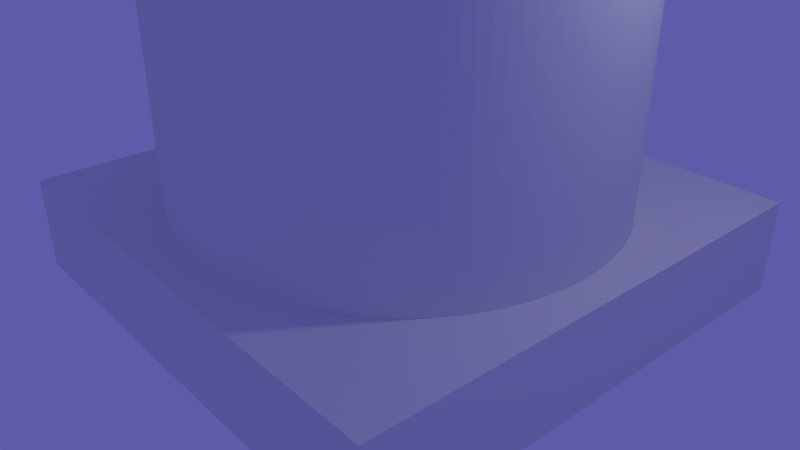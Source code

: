 # Source: Hole_and_Cup.blend  (saved by Blender 2.76.0; exported with 4.5.12 LTS)
import bpy
from mathutils import Matrix  # noqa: F401  (used for matrix-valued properties, if any)

bpy.ops.wm.read_factory_settings(use_empty=True)
scene = bpy.context.scene
scene.name = 'Scene'

# ---- collections
col_collection_1 = bpy.data.collections.new('Collection 1'); scene.collection.children.link(col_collection_1)

# ---- world
world_world = bpy.data.worlds.new('World'); scene.world = world_world
world_world.color = (0.1131, 0.107, 0.3931)
world_world.use_sun_shadow = False
world_world.sun_shadow_jitter_overblur = 0.0
world_world.cycles.sampling_method = 'MANUAL'
world_world.cycles.sample_map_resolution = 256
world_world.light_settings.ao_factor = 0.4

# ---- cameras
cam_camera = bpy.data.cameras.new('Camera')
cam_camera.clip_end = 100.0
cam_camera.lens = 35.0
cam_camera.sensor_width = 32.0
cam_camera.sensor_height = 18.0
cam_camera.ortho_scale = 7.314
cam_camera.dof.focus_distance = 0.0
cam_camera.dof.aperture_fstop = 128.0

# ---- lights
light_lamp = bpy.data.lights.new('Lamp', 'POINT')
light_lamp.transmission_factor = 0.0
light_lamp.cutoff_distance = 30.0
light_lamp.energy = 100.0
light_lamp.shadow_buffer_clip_start = 1.001
light_lamp.shadow_soft_size = 0.1
light_lamp.shadow_maximum_resolution = 0.006
light_lamp.use_absolute_resolution = True
light_lamp.cycles.use_multiple_importance_sampling = False

# ---- meshes
me_cylinder_002 = bpy.data.meshes.new('Cylinder.002')
me_cylinder_002.from_pydata([(0.0, 1.0, -1.0), (0.0, 1.0, 1.0), (0.04907, 0.9988, -1.0), (0.04907, 0.9988, 1.0), (0.09802, 0.9952, -1.0), (0.09802, 0.9952, 1.0), (0.1467, 0.9892, -1.0), (0.1467, 0.9892, 1.0), (0.1951, 0.9808, -1.0), (0.1951, 0.9808, 1.0), (0.243, 0.97, -1.0), (0.243, 0.97, 1.0), (0.2903, 0.9569, -1.0), (0.2903, 0.9569, 1.0), (0.3369, 0.9415, -1.0), (0.3369, 0.9415, 1.0), (0.3827, 0.9239, -1.0), (0.3827, 0.9239, 1.0), (0.4276, 0.904, -1.0), (0.4276, 0.904, 1.0), (0.4714, 0.8819, -1.0), (0.4714, 0.8819, 1.0), (0.5141, 0.8577, -1.0), (0.5141, 0.8577, 1.0), (0.5556, 0.8315, -1.0), (0.5556, 0.8315, 1.0), (0.5957, 0.8032, -1.0), (0.5957, 0.8032, 1.0), (0.6344, 0.773, -1.0), (0.6344, 0.773, 1.0), (0.6716, 0.741, -1.0), (0.6716, 0.741, 1.0), (0.7071, 0.7071, -1.0), (0.7071, 0.7071, 1.0), (0.741, 0.6716, -1.0), (0.741, 0.6716, 1.0), (0.773, 0.6344, -1.0), (0.773, 0.6344, 1.0), (0.8032, 0.5957, -1.0), (0.8032, 0.5957, 1.0), (0.8315, 0.5556, -1.0), (0.8315, 0.5556, 1.0), (0.8577, 0.5141, -1.0), (0.8577, 0.5141, 1.0), (0.8819, 0.4714, -1.0), (0.8819, 0.4714, 1.0), (0.904, 0.4276, -1.0), (0.904, 0.4276, 1.0), (0.9239, 0.3827, -1.0), (0.9239, 0.3827, 1.0), (0.9415, 0.3369, -1.0), (0.9415, 0.3369, 1.0), (0.9569, 0.2903, -1.0), (0.9569, 0.2903, 1.0), (0.97, 0.243, -1.0), (0.97, 0.243, 1.0), (0.9808, 0.1951, -1.0), (0.9808, 0.1951, 1.0), (0.9892, 0.1467, -1.0), (0.9892, 0.1467, 1.0), (0.9952, 0.09802, -1.0), (0.9952, 0.09802, 1.0), (0.9988, 0.04907, -1.0), (0.9988, 0.04907, 1.0), (1.0, -4.013e-07, -1.0), (1.0, -4.013e-07, 1.0), (0.9988, -0.04907, -1.0), (0.9988, -0.04907, 1.0), (0.9952, -0.09802, -1.0), (0.9952, -0.09802, 1.0), (0.9892, -0.1467, -1.0), (0.9892, -0.1467, 1.0), (0.9808, -0.1951, -1.0), (0.9808, -0.1951, 1.0), (0.97, -0.243, -1.0), (0.97, -0.243, 1.0), (0.9569, -0.2903, -1.0), (0.9569, -0.2903, 1.0), (0.9415, -0.3369, -1.0), (0.9415, -0.3369, 1.0), (0.9239, -0.3827, -1.0), (0.9239, -0.3827, 1.0), (0.904, -0.4276, -1.0), (0.904, -0.4276, 1.0), (0.8819, -0.4714, -1.0), (0.8819, -0.4714, 1.0), (0.8577, -0.5141, -1.0), (0.8577, -0.5141, 1.0), (0.8315, -0.5556, -1.0), (0.8315, -0.5556, 1.0), (0.8032, -0.5957, -1.0), (0.8032, -0.5957, 1.0), (0.773, -0.6344, -1.0), (0.773, -0.6344, 1.0), (0.741, -0.6716, -1.0), (0.741, -0.6716, 1.0), (0.7071, -0.7071, -1.0), (0.7071, -0.7071, 1.0), (0.6716, -0.741, -1.0), (0.6716, -0.741, 1.0), (0.6344, -0.773, -1.0), (0.6344, -0.773, 1.0), (0.5957, -0.8032, -1.0), (0.5957, -0.8032, 1.0), (0.5556, -0.8315, -1.0), (0.5556, -0.8315, 1.0), (0.5141, -0.8577, -1.0), (0.5141, -0.8577, 1.0), (0.4714, -0.8819, -1.0), (0.4714, -0.8819, 1.0), (0.4276, -0.904, -1.0), (0.4276, -0.904, 1.0), (0.3827, -0.9239, -1.0), (0.3827, -0.9239, 1.0), (0.3369, -0.9415, -1.0), (0.3369, -0.9415, 1.0), (0.2903, -0.9569, -1.0), (0.2903, -0.9569, 1.0), (0.243, -0.97, -1.0), (0.243, -0.97, 1.0), (0.1951, -0.9808, -1.0), (0.1951, -0.9808, 1.0), (0.1467, -0.9892, -1.0), (0.1467, -0.9892, 1.0), (0.09802, -0.9952, -1.0), (0.09802, -0.9952, 1.0), (0.04907, -0.9988, -1.0), (0.04907, -0.9988, 1.0), (1.82e-06, -1.0, -1.0), (1.82e-06, -1.0, 1.0), (-0.04907, -0.9988, -1.0), (-0.04907, -0.9988, 1.0), (-0.09802, -0.9952, -1.0), (-0.09802, -0.9952, 1.0), (-0.1467, -0.9892, -1.0), (-0.1467, -0.9892, 1.0), (-0.1951, -0.9808, -1.0), (-0.1951, -0.9808, 1.0), (-0.243, -0.97, -1.0), (-0.243, -0.97, 1.0), (-0.2903, -0.9569, -1.0), (-0.2903, -0.9569, 1.0), (-0.3369, -0.9415, -1.0), (-0.3369, -0.9415, 1.0), (-0.3827, -0.9239, -1.0), (-0.3827, -0.9239, 1.0), (-0.4276, -0.904, -1.0), (-0.4276, -0.904, 1.0), (-0.4714, -0.8819, -1.0), (-0.4714, -0.8819, 1.0), (-0.5141, -0.8577, -1.0), (-0.5141, -0.8577, 1.0), (-0.5556, -0.8315, -1.0), (-0.5556, -0.8315, 1.0), (-0.5957, -0.8032, -1.0), (-0.5957, -0.8032, 1.0), (-0.6344, -0.773, -1.0), (-0.6344, -0.773, 1.0), (-0.6716, -0.741, -1.0), (-0.6716, -0.741, 1.0), (-0.7071, -0.7071, -1.0), (-0.7071, -0.7071, 1.0), (-0.7409, -0.6716, -1.0), (-0.7409, -0.6716, 1.0), (-0.773, -0.6344, -1.0), (-0.773, -0.6344, 1.0), (-0.8032, -0.5957, -1.0), (-0.8032, -0.5957, 1.0), (-0.8315, -0.5556, -1.0), (-0.8315, -0.5556, 1.0), (-0.8577, -0.5141, -1.0), (-0.8577, -0.5141, 1.0), (-0.8819, -0.4714, -1.0), (-0.8819, -0.4714, 1.0), (-0.904, -0.4276, -1.0), (-0.904, -0.4276, 1.0), (-0.9239, -0.3827, -1.0), (-0.9239, -0.3827, 1.0), (-0.9415, -0.3369, -1.0), (-0.9415, -0.3369, 1.0), (-0.9569, -0.2903, -1.0), (-0.9569, -0.2903, 1.0), (-0.97, -0.243, -1.0), (-0.97, -0.243, 1.0), (-0.9808, -0.1951, -1.0), (-0.9808, -0.1951, 1.0), (-0.9892, -0.1467, -1.0), (-0.9892, -0.1467, 1.0), (-0.9952, -0.09802, -1.0), (-0.9952, -0.09802, 1.0), (-0.9988, -0.04907, -1.0), (-0.9988, -0.04907, 1.0), (-1.0, -1.419e-06, -1.0), (-1.0, -1.419e-06, 1.0), (-0.9988, 0.04907, -1.0), (-0.9988, 0.04907, 1.0), (-0.9952, 0.09802, -1.0), (-0.9952, 0.09802, 1.0), (-0.9892, 0.1467, -1.0), (-0.9892, 0.1467, 1.0), (-0.9808, 0.1951, -1.0), (-0.9808, 0.1951, 1.0), (-0.97, 0.243, -1.0), (-0.97, 0.243, 1.0), (-0.9569, 0.2903, -1.0), (-0.9569, 0.2903, 1.0), (-0.9415, 0.3369, -1.0), (-0.9415, 0.3369, 1.0), (-0.9239, 0.3827, -1.0), (-0.9239, 0.3827, 1.0), (-0.904, 0.4276, -1.0), (-0.904, 0.4276, 1.0), (-0.8819, 0.4714, -1.0), (-0.8819, 0.4714, 1.0), (-0.8577, 0.5141, -1.0), (-0.8577, 0.5141, 1.0), (-0.8315, 0.5556, -1.0), (-0.8315, 0.5556, 1.0), (-0.8032, 0.5957, -1.0), (-0.8032, 0.5957, 1.0), (-0.773, 0.6344, -1.0), (-0.773, 0.6344, 1.0), (-0.741, 0.6716, -1.0), (-0.741, 0.6716, 1.0), (-0.7071, 0.7071, -1.0), (-0.7071, 0.7071, 1.0), (-0.6716, 0.741, -1.0), (-0.6716, 0.741, 1.0), (-0.6344, 0.773, -1.0), (-0.6344, 0.773, 1.0), (-0.5957, 0.8032, -1.0), (-0.5957, 0.8032, 1.0), (-0.5556, 0.8315, -1.0), (-0.5556, 0.8315, 1.0), (-0.5141, 0.8577, -1.0), (-0.5141, 0.8577, 1.0), (-0.4714, 0.8819, -1.0), (-0.4714, 0.8819, 1.0), (-0.4276, 0.904, -1.0), (-0.4276, 0.904, 1.0), (-0.3827, 0.9239, -1.0), (-0.3827, 0.9239, 1.0), (-0.3369, 0.9415, -1.0), (-0.3369, 0.9415, 1.0), (-0.2903, 0.9569, -1.0), (-0.2903, 0.9569, 1.0), (-0.243, 0.97, -1.0), (-0.243, 0.97, 1.0), (-0.1951, 0.9808, -1.0), (-0.1951, 0.9808, 1.0), (-0.1467, 0.9892, -1.0), (-0.1467, 0.9892, 1.0), (-0.09801, 0.9952, -1.0), (-0.09801, 0.9952, 1.0), (-0.04906, 0.9988, -1.0), (-0.04906, 0.9988, 1.0)], [], [(0, 1, 3, 2), (2, 3, 5, 4), (4, 5, 7, 6), (6, 7, 9, 8), (8, 9, 11, 10), (10, 11, 13, 12), (12, 13, 15, 14), (14, 15, 17, 16), (16, 17, 19, 18), (18, 19, 21, 20), (20, 21, 23, 22), (22, 23, 25, 24), (24, 25, 27, 26), (26, 27, 29, 28), (28, 29, 31, 30), (30, 31, 33, 32), (32, 33, 35, 34), (34, 35, 37, 36), (36, 37, 39, 38), (38, 39, 41, 40), (40, 41, 43, 42), (42, 43, 45, 44), (44, 45, 47, 46), (46, 47, 49, 48), (48, 49, 51, 50), (50, 51, 53, 52), (52, 53, 55, 54), (54, 55, 57, 56), (56, 57, 59, 58), (58, 59, 61, 60), (60, 61, 63, 62), (62, 63, 65, 64), (64, 65, 67, 66), (66, 67, 69, 68), (68, 69, 71, 70), (70, 71, 73, 72), (72, 73, 75, 74), (74, 75, 77, 76), (76, 77, 79, 78), (78, 79, 81, 80), (80, 81, 83, 82), (82, 83, 85, 84), (84, 85, 87, 86), (86, 87, 89, 88), (88, 89, 91, 90), (90, 91, 93, 92), (92, 93, 95, 94), (94, 95, 97, 96), (96, 97, 99, 98), (98, 99, 101, 100), (100, 101, 103, 102), (102, 103, 105, 104), (104, 105, 107, 106), (106, 107, 109, 108), (108, 109, 111, 110), (110, 111, 113, 112), (112, 113, 115, 114), (114, 115, 117, 116), (116, 117, 119, 118), (118, 119, 121, 120), (120, 121, 123, 122), (122, 123, 125, 124), (124, 125, 127, 126), (126, 127, 129, 128), (128, 129, 131, 130), (130, 131, 133, 132), (132, 133, 135, 134), (134, 135, 137, 136), (136, 137, 139, 138), (138, 139, 141, 140), (140, 141, 143, 142), (142, 143, 145, 144), (144, 145, 147, 146), (146, 147, 149, 148), (148, 149, 151, 150), (150, 151, 153, 152), (152, 153, 155, 154), (154, 155, 157, 156), (156, 157, 159, 158), (158, 159, 161, 160), (160, 161, 163, 162), (162, 163, 165, 164), (164, 165, 167, 166), (166, 167, 169, 168), (168, 169, 171, 170), (170, 171, 173, 172), (172, 173, 175, 174), (174, 175, 177, 176), (176, 177, 179, 178), (178, 179, 181, 180), (180, 181, 183, 182), (182, 183, 185, 184), (184, 185, 187, 186), (186, 187, 189, 188), (188, 189, 191, 190), (190, 191, 193, 192), (192, 193, 195, 194), (194, 195, 197, 196), (196, 197, 199, 198), (198, 199, 201, 200), (200, 201, 203, 202), (202, 203, 205, 204), (204, 205, 207, 206), (206, 207, 209, 208), (208, 209, 211, 210), (210, 211, 213, 212), (212, 213, 215, 214), (214, 215, 217, 216), (216, 217, 219, 218), (218, 219, 221, 220), (220, 221, 223, 222), (222, 223, 225, 224), (224, 225, 227, 226), (226, 227, 229, 228), (228, 229, 231, 230), (230, 231, 233, 232), (232, 233, 235, 234), (234, 235, 237, 236), (236, 237, 239, 238), (238, 239, 241, 240), (240, 241, 243, 242), (242, 243, 245, 244), (244, 245, 247, 246), (246, 247, 249, 248), (248, 249, 251, 250), (250, 251, 253, 252), (3, 1, 255, 253, 251, 249, 247, 245, 243, 241, 239, 237, 235, 233, 231, 229, 227, 225, 223, 221, 219, 217, 215, 213, 211, 209, 207, 205, 203, 201, 199, 197, 195, 193, 191, 189, 187, 185, 183, 181, 179, 177, 175, 173, 171, 169, 167, 165, 163, 161, 159, 157, 155, 153, 151, 149, 147, 145, 143, 141, 139, 137, 135, 133, 131, 129, 127, 125, 123, 121, 119, 117, 115, 113, 111, 109, 107, 105, 103, 101, 99, 97, 95, 93, 91, 89, 87, 85, 83, 81, 79, 77, 75, 73, 71, 69, 67, 65, 63, 61, 59, 57, 55, 53, 51, 49, 47, 45, 43, 41, 39, 37, 35, 33, 31, 29, 27, 25, 23, 21, 19, 17, 15, 13, 11, 9, 7, 5), (254, 255, 1, 0), (252, 253, 255, 254), (0, 2, 4, 6, 8, 10, 12, 14, 16, 18, 20, 22, 24, 26, 28, 30, 32, 34, 36, 38, 40, 42, 44, 46, 48, 50, 52, 54, 56, 58, 60, 62, 64, 66, 68, 70, 72, 74, 76, 78, 80, 82, 84, 86, 88, 90, 92, 94, 96, 98, 100, 102, 104, 106, 108, 110, 112, 114, 116, 118, 120, 122, 124, 126, 128, 130, 132, 134, 136, 138, 140, 142, 144, 146, 148, 150, 152, 154, 156, 158, 160, 162, 164, 166, 168, 170, 172, 174, 176, 178, 180, 182, 184, 186, 188, 190, 192, 194, 196, 198, 200, 202, 204, 206, 208, 210, 212, 214, 216, 218, 220, 222, 224, 226, 228, 230, 232, 234, 236, 238, 240, 242, 244, 246, 248, 250, 252, 254)])
me_cylinder_002.use_remesh_preserve_volume = False
me_cylinder_002.use_remesh_preserve_attributes = False
me_cylinder_002.use_mirror_vertex_groups = False
me_cylinder_002.update()
me_cylinder_001 = bpy.data.meshes.new('Cylinder.001')
me_cylinder_001.from_pydata([(0.0, 1.0, -1.0), (0.0, 1.0, 1.0), (0.04907, 0.9988, 1.0), (0.04907, 0.9988, -1.0), (0.9988, 0.04907, -1.0), (1.0, -4.013e-07, -1.0), (0.9988, -0.04907, -1.0), (0.9952, -0.09802, -1.0), (0.9892, -0.1467, -1.0), (0.9808, -0.1951, -1.0), (0.97, -0.243, -1.0), (0.9569, -0.2903, -1.0), (0.9415, -0.3369, -1.0), (0.9239, -0.3827, -1.0), (0.904, -0.4276, -1.0), (0.8819, -0.4714, -1.0), (0.8577, -0.5141, -1.0), (0.8315, -0.5556, -1.0), (0.8032, -0.5957, -1.0), (0.773, -0.6344, -1.0), (0.741, -0.6716, -1.0), (0.7071, -0.7071, -1.0), (0.6716, -0.741, -1.0), (0.6344, -0.773, -1.0), (0.5957, -0.8032, -1.0), (0.5556, -0.8315, -1.0), (0.5141, -0.8577, -1.0), (0.4714, -0.8819, -1.0), (0.4276, -0.904, -1.0), (0.3827, -0.9239, -1.0), (0.3369, -0.9415, -1.0), (0.2903, -0.9569, -1.0), (0.243, -0.97, -1.0), (0.1951, -0.9808, -1.0), (0.1467, -0.9892, -1.0), (0.09802, -0.9952, -1.0), (0.04907, -0.9988, -1.0), (1.82e-06, -1.0, -1.0), (-0.04907, -0.9988, -1.0), (-0.09802, -0.9952, -1.0), (-0.1467, -0.9892, -1.0), (-0.1951, -0.9808, -1.0), (-0.243, -0.97, -1.0), (-0.2903, -0.9569, -1.0), (-0.3369, -0.9415, -1.0), (-0.3827, -0.9239, -1.0), (-0.4276, -0.904, -1.0), (-0.4714, -0.8819, -1.0), (-0.5141, -0.8577, -1.0), (-0.5556, -0.8315, -1.0), (-0.5957, -0.8032, -1.0), (-0.6344, -0.773, -1.0), (-0.6716, -0.741, -1.0), (-0.7071, -0.7071, -1.0), (-0.7409, -0.6716, -1.0), (-0.773, -0.6344, -1.0), (-0.8032, -0.5957, -1.0), (-0.8315, -0.5556, -1.0), (-0.8577, -0.5141, -1.0), (-0.8819, -0.4714, -1.0), (-0.904, -0.4276, -1.0), (-0.9239, -0.3827, -1.0), (-0.9415, -0.3369, -1.0), (-0.9569, -0.2903, -1.0), (-0.97, -0.243, -1.0), (-0.9808, -0.1951, -1.0), (-0.9892, -0.1467, -1.0), (-0.9952, -0.09802, -1.0), (-0.9988, -0.04907, -1.0), (-1.0, -1.419e-06, -1.0), (-0.8857, -1.256e-06, -1.0), (-0.8846, -0.04346, -1.0), (-0.8814, -0.08681, -1.0), (-0.8761, -0.13, -1.0), (-0.8686, -0.1728, -1.0), (-0.8591, -0.2152, -1.0), (-0.8475, -0.2571, -1.0), (-0.8339, -0.2984, -1.0), (-0.8182, -0.3389, -1.0), (-0.8006, -0.3787, -1.0), (-0.7811, -0.4175, -1.0), (-0.7596, -0.4553, -1.0), (-0.7364, -0.492, -1.0), (-0.7114, -0.5276, -1.0), (-0.6846, -0.5619, -1.0), (-0.6562, -0.5948, -1.0), (-0.6262, -0.6263, -1.0), (-0.5948, -0.6562, -1.0), (-0.5618, -0.6846, -1.0), (-0.5276, -0.7114, -1.0), (-0.492, -0.7364, -1.0), (-0.4553, -0.7596, -1.0), (-0.4175, -0.7811, -1.0), (-0.3787, -0.8006, -1.0), (-0.3389, -0.8182, -1.0), (-0.2984, -0.8339, -1.0), (-0.2571, -0.8475, -1.0), (-0.2152, -0.8591, -1.0), (-0.1728, -0.8686, -1.0), (-0.13, -0.8761, -1.0), (-0.08681, -0.8814, -1.0), (-0.04346, -0.8846, -1.0), (1.612e-06, -0.8857, -1.0), (0.04346, -0.8846, -1.0), (0.08681, -0.8814, -1.0), (0.13, -0.8761, -1.0), (0.1728, -0.8686, -1.0), (0.2152, -0.8591, -1.0), (0.2571, -0.8475, -1.0), (0.2984, -0.8339, -1.0), (0.3389, -0.8182, -1.0), (0.3787, -0.8006, -1.0), (0.4175, -0.7811, -1.0), (0.4553, -0.7596, -1.0), (0.492, -0.7364, -1.0), (0.5276, -0.7114, -1.0), (0.5619, -0.6846, -1.0), (0.5948, -0.6562, -1.0), (0.6262, -0.6262, -1.0), (0.6562, -0.5948, -1.0), (0.6846, -0.5619, -1.0), (0.7114, -0.5276, -1.0), (0.7364, -0.492, -1.0), (0.7596, -0.4553, -1.0), (0.7811, -0.4175, -1.0), (0.8006, -0.3787, -1.0), (0.8182, -0.3389, -1.0), (0.8339, -0.2984, -1.0), (0.8475, -0.2571, -1.0), (0.8591, -0.2152, -1.0), (0.8686, -0.1728, -1.0), (0.8761, -0.13, -1.0), (0.8814, -0.08681, -1.0), (0.8846, -0.04346, -1.0), (0.8857, -3.554e-07, -1.0), (0.09802, 0.9952, -1.0), (0.1467, 0.9892, -1.0), (0.1951, 0.9808, -1.0), (0.243, 0.97, -1.0), (0.2903, 0.9569, -1.0), (0.3369, 0.9415, -1.0), (0.3827, 0.9239, -1.0), (0.4276, 0.904, -1.0), (0.4714, 0.8819, -1.0), (0.5141, 0.8577, -1.0), (0.5556, 0.8315, -1.0), (0.5957, 0.8032, -1.0), (0.6344, 0.773, -1.0), (0.6716, 0.741, -1.0), (0.7071, 0.7071, -1.0), (0.741, 0.6716, -1.0), (0.773, 0.6344, -1.0), (0.8032, 0.5957, -1.0), (0.8315, 0.5556, -1.0), (0.8577, 0.5141, -1.0), (0.8819, 0.4714, -1.0), (0.904, 0.4276, -1.0), (0.9239, 0.3827, -1.0), (0.9415, 0.3369, -1.0), (0.9569, 0.2903, -1.0), (0.97, 0.243, -1.0), (0.9808, 0.1951, -1.0), (0.9892, 0.1467, -1.0), (0.9952, 0.09802, -1.0), (0.8846, 0.04346, -1.0), (0.8814, 0.08681, -1.0), (0.8761, 0.13, -1.0), (0.8686, 0.1728, -1.0), (0.8591, 0.2152, -1.0), (0.8475, 0.2571, -1.0), (0.8339, 0.2984, -1.0), (0.8182, 0.3389, -1.0), (0.8006, 0.3787, -1.0), (0.7811, 0.4175, -1.0), (0.7596, 0.4553, -1.0), (0.7364, 0.492, -1.0), (0.7114, 0.5276, -1.0), (0.6846, 0.5619, -1.0), (0.6562, 0.5948, -1.0), (0.6262, 0.6262, -1.0), (0.5948, 0.6562, -1.0), (0.5619, 0.6846, -1.0), (0.5276, 0.7114, -1.0), (0.492, 0.7364, -1.0), (0.4553, 0.7596, -1.0), (0.4175, 0.7811, -1.0), (0.3787, 0.8006, -1.0), (0.3389, 0.8182, -1.0), (0.2984, 0.8339, -1.0), (0.2571, 0.8475, -1.0), (0.2152, 0.8591, -1.0), (0.1728, 0.8686, -1.0), (0.13, 0.8761, -1.0), (0.08681, 0.8814, -1.0), (0.04346, 0.8846, -1.0), (0.0, 0.8857, -1.0), (-0.04345, 0.8846, -1.0), (-0.08681, 0.8814, -1.0), (-0.1299, 0.8761, -1.0), (-0.1728, 0.8686, -1.0), (-0.2152, 0.8591, -1.0), (-0.2571, 0.8475, -1.0), (-0.2984, 0.8339, -1.0), (-0.3389, 0.8182, -1.0), (-0.3787, 0.8006, -1.0), (-0.4175, 0.7811, -1.0), (-0.4553, 0.7596, -1.0), (-0.492, 0.7364, -1.0), (-0.5276, 0.7114, -1.0), (-0.5619, 0.6846, -1.0), (-0.5948, 0.6562, -1.0), (-0.6262, 0.6263, -1.0), (-0.6562, 0.5948, -1.0), (-0.6846, 0.5619, -1.0), (-0.7114, 0.5276, -1.0), (-0.7364, 0.492, -1.0), (-0.7596, 0.4553, -1.0), (-0.7811, 0.4175, -1.0), (-0.8006, 0.3787, -1.0), (-0.8182, 0.3389, -1.0), (-0.8339, 0.2984, -1.0), (-0.8475, 0.2571, -1.0), (-0.8591, 0.2152, -1.0), (-0.8686, 0.1728, -1.0), (-0.8761, 0.13, -1.0), (-0.8814, 0.08681, -1.0), (-0.8846, 0.04346, -1.0), (-0.9988, 0.04907, -1.0), (-0.9952, 0.09802, -1.0), (-0.9892, 0.1467, -1.0), (-0.9808, 0.1951, -1.0), (-0.97, 0.243, -1.0), (-0.9569, 0.2903, -1.0), (-0.9415, 0.3369, -1.0), (-0.9239, 0.3827, -1.0), (-0.904, 0.4276, -1.0), (-0.8819, 0.4714, -1.0), (-0.8577, 0.5141, -1.0), (-0.8315, 0.5556, -1.0), (-0.8032, 0.5957, -1.0), (-0.773, 0.6344, -1.0), (-0.741, 0.6716, -1.0), (-0.7071, 0.7071, -1.0), (-0.6716, 0.741, -1.0), (-0.6344, 0.773, -1.0), (-0.5957, 0.8032, -1.0), (-0.5556, 0.8315, -1.0), (-0.5141, 0.8577, -1.0), (-0.4714, 0.8819, -1.0), (-0.4276, 0.904, -1.0), (-0.3827, 0.9239, -1.0), (-0.3369, 0.9415, -1.0), (-0.2903, 0.9569, -1.0), (-0.243, 0.97, -1.0), (-0.1951, 0.9808, -1.0), (-0.1467, 0.9892, -1.0), (-0.09801, 0.9952, -1.0), (-0.04906, 0.9988, -1.0), (-0.04906, 0.9988, 1.0), (-0.09801, 0.9952, 1.0), (-0.1467, 0.9892, 1.0), (-0.1951, 0.9808, 1.0), (-0.243, 0.97, 1.0), (-0.2903, 0.9569, 1.0), (-0.3369, 0.9415, 1.0), (-0.3827, 0.9239, 1.0), (-0.4276, 0.904, 1.0), (-0.4714, 0.8819, 1.0), (-0.5141, 0.8577, 1.0), (-0.5556, 0.8315, 1.0), (-0.5957, 0.8032, 1.0), (-0.6344, 0.773, 1.0), (-0.6716, 0.741, 1.0), (-0.7071, 0.7071, 1.0), (-0.741, 0.6716, 1.0), (-0.773, 0.6344, 1.0), (-0.8032, 0.5957, 1.0), (-0.8315, 0.5556, 1.0), (-0.8577, 0.5141, 1.0), (-0.8819, 0.4714, 1.0), (-0.904, 0.4276, 1.0), (-0.9239, 0.3827, 1.0), (-0.9415, 0.3369, 1.0), (-0.9569, 0.2903, 1.0), (-0.97, 0.243, 1.0), (-0.9808, 0.1951, 1.0), (-0.9892, 0.1467, 1.0), (-0.9952, 0.09802, 1.0), (-0.9988, 0.04907, 1.0), (-1.0, -1.419e-06, 1.0), (-0.9988, -0.04907, 1.0), (-0.9952, -0.09802, 1.0), (-0.9892, -0.1467, 1.0), (-0.9808, -0.1951, 1.0), (-0.97, -0.243, 1.0), (-0.9569, -0.2903, 1.0), (-0.9415, -0.3369, 1.0), (-0.9239, -0.3827, 1.0), (-0.904, -0.4276, 1.0), (-0.8819, -0.4714, 1.0), (-0.8577, -0.5141, 1.0), (-0.8315, -0.5556, 1.0), (-0.8032, -0.5957, 1.0), (-0.773, -0.6344, 1.0), (-0.7409, -0.6716, 1.0), (-0.7071, -0.7071, 1.0), (-0.6716, -0.741, 1.0), (-0.6344, -0.773, 1.0), (-0.5957, -0.8032, 1.0), (-0.5556, -0.8315, 1.0), (-0.5141, -0.8577, 1.0), (-0.4714, -0.8819, 1.0), (-0.4276, -0.904, 1.0), (-0.3827, -0.9239, 1.0), (-0.3369, -0.9415, 1.0), (-0.2903, -0.9569, 1.0), (-0.243, -0.97, 1.0), (-0.1951, -0.9808, 1.0), (-0.1467, -0.9892, 1.0), (-0.09802, -0.9952, 1.0), (-0.04907, -0.9988, 1.0), (1.82e-06, -1.0, 1.0), (1.612e-06, -0.8857, 1.0), (-0.04346, -0.8846, 1.0), (-0.08681, -0.8814, 1.0), (-0.13, -0.8761, 1.0), (-0.1728, -0.8686, 1.0), (-0.2152, -0.8591, 1.0), (-0.2571, -0.8475, 1.0), (-0.2984, -0.8339, 1.0), (-0.3389, -0.8182, 1.0), (-0.3787, -0.8006, 1.0), (-0.4175, -0.7811, 1.0), (-0.4553, -0.7596, 1.0), (-0.492, -0.7364, 1.0), (-0.5276, -0.7114, 1.0), (-0.5618, -0.6846, 1.0), (-0.5948, -0.6562, 1.0), (-0.6262, -0.6263, 1.0), (-0.6562, -0.5948, 1.0), (-0.6846, -0.5619, 1.0), (-0.7114, -0.5276, 1.0), (-0.7364, -0.492, 1.0), (-0.7596, -0.4553, 1.0), (-0.7811, -0.4175, 1.0), (-0.8006, -0.3787, 1.0), (-0.8182, -0.3389, 1.0), (-0.8339, -0.2984, 1.0), (-0.8475, -0.2571, 1.0), (-0.8591, -0.2152, 1.0), (-0.8686, -0.1728, 1.0), (-0.8761, -0.13, 1.0), (-0.8814, -0.08681, 1.0), (-0.8846, -0.04346, 1.0), (-0.8857, -1.256e-06, 1.0), (-0.8846, 0.04346, 1.0), (-0.8814, 0.08681, 1.0), (-0.8761, 0.13, 1.0), (-0.8686, 0.1728, 1.0), (-0.8591, 0.2152, 1.0), (-0.8475, 0.2571, 1.0), (-0.8339, 0.2984, 1.0), (-0.8182, 0.3389, 1.0), (-0.8006, 0.3787, 1.0), (-0.7811, 0.4175, 1.0), (-0.7596, 0.4553, 1.0), (-0.7364, 0.492, 1.0), (-0.7114, 0.5276, 1.0), (-0.6846, 0.5619, 1.0), (-0.6562, 0.5948, 1.0), (-0.6262, 0.6263, 1.0), (-0.5948, 0.6562, 1.0), (-0.5619, 0.6846, 1.0), (-0.5276, 0.7114, 1.0), (-0.492, 0.7364, 1.0), (-0.4553, 0.7596, 1.0), (-0.4175, 0.7811, 1.0), (-0.3787, 0.8006, 1.0), (-0.3389, 0.8182, 1.0), (-0.2984, 0.8339, 1.0), (-0.2571, 0.8475, 1.0), (-0.2152, 0.8591, 1.0), (-0.1728, 0.8686, 1.0), (-0.1299, 0.8761, 1.0), (-0.08681, 0.8814, 1.0), (-0.04345, 0.8846, 1.0), (0.0, 0.8857, 1.0), (0.3369, 0.9415, 1.0), (0.2903, 0.9569, 1.0), (0.243, 0.97, 1.0), (0.1951, 0.9808, 1.0), (0.1467, 0.9892, 1.0), (0.09802, 0.9952, 1.0), (0.04346, 0.8846, 1.0), (0.08681, 0.8814, 1.0), (0.13, 0.8761, 1.0), (0.1728, 0.8686, 1.0), (0.2152, 0.8591, 1.0), (0.2571, 0.8475, 1.0), (0.2984, 0.8339, 1.0), (0.3389, 0.8182, 1.0), (0.3787, 0.8006, 1.0), (0.4175, 0.7811, 1.0), (0.4553, 0.7596, 1.0), (0.492, 0.7364, 1.0), (0.5276, 0.7114, 1.0), (0.5619, 0.6846, 1.0), (0.5948, 0.6562, 1.0), (0.6262, 0.6262, 1.0), (0.6562, 0.5948, 1.0), (0.6846, 0.5619, 1.0), (0.7114, 0.5276, 1.0), (0.7364, 0.492, 1.0), (0.7596, 0.4553, 1.0), (0.7811, 0.4175, 1.0), (0.8006, 0.3787, 1.0), (0.8182, 0.3389, 1.0), (0.8339, 0.2984, 1.0), (0.8475, 0.2571, 1.0), (0.8591, 0.2152, 1.0), (0.8686, 0.1728, 1.0), (0.8761, 0.13, 1.0), (0.8814, 0.08681, 1.0), (0.8846, 0.04346, 1.0), (0.8857, -3.554e-07, 1.0), (0.8846, -0.04346, 1.0), (0.8814, -0.08681, 1.0), (0.8761, -0.13, 1.0), (0.8686, -0.1728, 1.0), (0.8591, -0.2152, 1.0), (0.8475, -0.2571, 1.0), (0.8339, -0.2984, 1.0), (0.8182, -0.3389, 1.0), (0.8006, -0.3787, 1.0), (0.7811, -0.4175, 1.0), (0.7596, -0.4553, 1.0), (0.7364, -0.492, 1.0), (0.7114, -0.5276, 1.0), (0.6846, -0.5619, 1.0), (0.6562, -0.5948, 1.0), (0.6262, -0.6262, 1.0), (0.5948, -0.6562, 1.0), (0.5619, -0.6846, 1.0), (0.5276, -0.7114, 1.0), (0.492, -0.7364, 1.0), (0.4553, -0.7596, 1.0), (0.4175, -0.7811, 1.0), (0.3787, -0.8006, 1.0), (0.3389, -0.8182, 1.0), (0.2984, -0.8339, 1.0), (0.2571, -0.8475, 1.0), (0.2152, -0.8591, 1.0), (0.1728, -0.8686, 1.0), (0.13, -0.8761, 1.0), (0.08681, -0.8814, 1.0), (0.04346, -0.8846, 1.0), (0.04907, -0.9988, 1.0), (0.09802, -0.9952, 1.0), (0.1467, -0.9892, 1.0), (0.1951, -0.9808, 1.0), (0.243, -0.97, 1.0), (0.2903, -0.9569, 1.0), (0.3369, -0.9415, 1.0), (0.3827, -0.9239, 1.0), (0.4276, -0.904, 1.0), (0.4714, -0.8819, 1.0), (0.5141, -0.8577, 1.0), (0.5556, -0.8315, 1.0), (0.5957, -0.8032, 1.0), (0.6344, -0.773, 1.0), (0.6716, -0.741, 1.0), (0.7071, -0.7071, 1.0), (0.741, -0.6716, 1.0), (0.773, -0.6344, 1.0), (0.8032, -0.5957, 1.0), (0.8315, -0.5556, 1.0), (0.8577, -0.5141, 1.0), (0.8819, -0.4714, 1.0), (0.904, -0.4276, 1.0), (0.9239, -0.3827, 1.0), (0.9415, -0.3369, 1.0), (0.9569, -0.2903, 1.0), (0.97, -0.243, 1.0), (0.9808, -0.1951, 1.0), (0.9892, -0.1467, 1.0), (0.9952, -0.09802, 1.0), (0.9988, -0.04907, 1.0), (1.0, -4.013e-07, 1.0), (0.9988, 0.04907, 1.0), (0.9952, 0.09802, 1.0), (0.9892, 0.1467, 1.0), (0.9808, 0.1951, 1.0), (0.97, 0.243, 1.0), (0.9569, 0.2903, 1.0), (0.9415, 0.3369, 1.0), (0.9239, 0.3827, 1.0), (0.904, 0.4276, 1.0), (0.8819, 0.4714, 1.0), (0.8577, 0.5141, 1.0), (0.8315, 0.5556, 1.0), (0.8032, 0.5957, 1.0), (0.773, 0.6344, 1.0), (0.741, 0.6716, 1.0), (0.7071, 0.7071, 1.0), (0.6716, 0.741, 1.0), (0.6344, 0.773, 1.0), (0.5957, 0.8032, 1.0), (0.5556, 0.8315, 1.0), (0.5141, 0.8577, 1.0), (0.4714, 0.8819, 1.0), (0.4276, 0.904, 1.0), (0.3827, 0.9239, 1.0)], [], [(0, 1, 2, 3), (4, 5, 6, 7, 8, 9, 10, 11, 12, 13, 14, 15, 16, 17, 18, 19, 20, 21, 22, 23, 24, 25, 26, 27, 28, 29, 30, 31, 32, 33, 34, 35, 36, 37, 38, 39, 40, 41, 42, 43, 44, 45, 46, 47, 48, 49, 50, 51, 52, 53, 54, 55, 56, 57, 58, 59, 60, 61, 62, 63, 64, 65, 66, 67, 68, 69, 70, 71, 72, 73, 74, 75, 76, 77, 78, 79, 80, 81, 82, 83, 84, 85, 86, 87, 88, 89, 90, 91, 92, 93, 94, 95, 96, 97, 98, 99, 100, 101, 102, 103, 104, 105, 106, 107, 108, 109, 110, 111, 112, 113, 114, 115, 116, 117, 118, 119, 120, 121, 122, 123, 124, 125, 126, 127, 128, 129, 130, 131, 132, 133, 134), (0, 3, 135, 136, 137, 138, 139, 140, 141, 142, 143, 144, 145, 146, 147, 148, 149, 150, 151, 152, 153, 154, 155, 156, 157, 158, 159, 160, 161, 162, 163, 4, 134, 164, 165, 166, 167, 168, 169, 170, 171, 172, 173, 174, 175, 176, 177, 178, 179, 180, 181, 182, 183, 184, 185, 186, 187, 188, 189, 190, 191, 192, 193, 194, 195, 196, 197, 198, 199, 200, 201, 202, 203, 204, 205, 206, 207, 208, 209, 210, 211, 212, 213, 214, 215, 216, 217, 218, 219, 220, 221, 222, 223, 224, 225, 226, 70, 69, 227, 228, 229, 230, 231, 232, 233, 234, 235, 236, 237, 238, 239, 240, 241, 242, 243, 244, 245, 246, 247, 248, 249, 250, 251, 252, 253, 254, 255, 256, 257), (257, 258, 1, 0), (1, 258, 259, 260, 261, 262, 263, 264, 265, 266, 267, 268, 269, 270, 271, 272, 273, 274, 275, 276, 277, 278, 279, 280, 281, 282, 283, 284, 285, 286, 287, 288, 289, 290, 291, 292, 293, 294, 295, 296, 297, 298, 299, 300, 301, 302, 303, 304, 305, 306, 307, 308, 309, 310, 311, 312, 313, 314, 315, 316, 317, 318, 319, 320, 321, 322, 323, 324, 325, 326, 327, 328, 329, 330, 331, 332, 333, 334, 335, 336, 337, 338, 339, 340, 341, 342, 343, 344, 345, 346, 347, 348, 349, 350, 351, 352, 353, 354, 355, 356, 357, 358, 359, 360, 361, 362, 363, 364, 365, 366, 367, 368, 369, 370, 371, 372, 373, 374, 375, 376, 377, 378, 379, 380, 381, 382, 383, 384, 385, 386, 387, 388, 389, 390, 391, 392, 2), (387, 386, 393, 394, 395, 396, 397, 398, 399, 400, 401, 402, 403, 404, 405, 406, 407, 408, 409, 410, 411, 412, 413, 414, 415, 416, 417, 418, 419, 420, 421, 422, 423, 424, 425, 426, 427, 428, 429, 430, 431, 432, 433, 434, 435, 436, 437, 438, 439, 440, 441, 442, 443, 444, 445, 446, 447, 448, 449, 450, 451, 452, 453, 454, 455, 322, 321, 456, 457, 458, 459, 460, 461, 462, 463, 464, 465, 466, 467, 468, 469, 470, 471, 472, 473, 474, 475, 476, 477, 478, 479, 480, 481, 482, 483, 484, 485, 486, 487, 488, 489, 490, 491, 492, 493, 494, 495, 496, 497, 498, 499, 500, 501, 502, 503, 504, 505, 506, 507, 508, 509, 510, 511), (3, 2, 392, 135), (135, 392, 391, 136), (136, 391, 390, 137), (137, 390, 389, 138), (138, 389, 388, 139), (139, 388, 387, 140), (140, 387, 511, 141), (141, 511, 510, 142), (142, 510, 509, 143), (143, 509, 508, 144), (144, 508, 507, 145), (145, 507, 506, 146), (146, 506, 505, 147), (147, 505, 504, 148), (148, 504, 503, 149), (149, 503, 502, 150), (150, 502, 501, 151), (151, 501, 500, 152), (152, 500, 499, 153), (153, 499, 498, 154), (154, 498, 497, 155), (155, 497, 496, 156), (156, 496, 495, 157), (157, 495, 494, 158), (158, 494, 493, 159), (159, 493, 492, 160), (160, 492, 491, 161), (161, 491, 490, 162), (162, 490, 489, 163), (163, 489, 488, 4), (4, 488, 487, 5), (5, 487, 486, 6), (6, 486, 485, 7), (7, 485, 484, 8), (8, 484, 483, 9), (9, 483, 482, 10), (10, 482, 481, 11), (11, 481, 480, 12), (12, 480, 479, 13), (13, 479, 478, 14), (14, 478, 477, 15), (15, 477, 476, 16), (16, 476, 475, 17), (17, 475, 474, 18), (18, 474, 473, 19), (19, 473, 472, 20), (20, 472, 471, 21), (21, 471, 470, 22), (22, 470, 469, 23), (23, 469, 468, 24), (24, 468, 467, 25), (25, 467, 466, 26), (26, 466, 465, 27), (27, 465, 464, 28), (28, 464, 463, 29), (29, 463, 462, 30), (30, 462, 461, 31), (31, 461, 460, 32), (32, 460, 459, 33), (33, 459, 458, 34), (34, 458, 457, 35), (35, 457, 456, 36), (36, 456, 321, 37), (37, 321, 320, 38), (38, 320, 319, 39), (39, 319, 318, 40), (40, 318, 317, 41), (41, 317, 316, 42), (42, 316, 315, 43), (43, 315, 314, 44), (44, 314, 313, 45), (45, 313, 312, 46), (46, 312, 311, 47), (47, 311, 310, 48), (48, 310, 309, 49), (49, 309, 308, 50), (50, 308, 307, 51), (51, 307, 306, 52), (52, 306, 305, 53), (53, 305, 304, 54), (54, 304, 303, 55), (55, 303, 302, 56), (56, 302, 301, 57), (57, 301, 300, 58), (58, 300, 299, 59), (59, 299, 298, 60), (60, 298, 297, 61), (61, 297, 296, 62), (62, 296, 295, 63), (63, 295, 294, 64), (64, 294, 293, 65), (65, 293, 292, 66), (66, 292, 291, 67), (67, 291, 290, 68), (68, 290, 289, 69), (69, 289, 288, 227), (227, 288, 287, 228), (228, 287, 286, 229), (229, 286, 285, 230), (230, 285, 284, 231), (231, 284, 283, 232), (232, 283, 282, 233), (233, 282, 281, 234), (234, 281, 280, 235), (235, 280, 279, 236), (236, 279, 278, 237), (237, 278, 277, 238), (238, 277, 276, 239), (239, 276, 275, 240), (240, 275, 274, 241), (241, 274, 273, 242), (242, 273, 272, 243), (243, 272, 271, 244), (244, 271, 270, 245), (245, 270, 269, 246), (246, 269, 268, 247), (247, 268, 267, 248), (248, 267, 266, 249), (249, 266, 265, 250), (250, 265, 264, 251), (251, 264, 263, 252), (252, 263, 262, 253), (253, 262, 261, 254), (254, 261, 260, 255), (255, 260, 259, 256), (256, 259, 258, 257), (195, 194, 393, 386), (196, 195, 386, 385), (194, 193, 394, 393), (197, 196, 385, 384), (193, 192, 395, 394), (198, 197, 384, 383), (192, 191, 396, 395), (199, 198, 383, 382), (191, 190, 397, 396), (200, 199, 382, 381), (190, 189, 398, 397), (201, 200, 381, 380), (189, 188, 399, 398), (202, 201, 380, 379), (188, 187, 400, 399), (203, 202, 379, 378), (187, 186, 401, 400), (204, 203, 378, 377), (186, 185, 402, 401), (205, 204, 377, 376), (185, 184, 403, 402), (206, 205, 376, 375), (184, 183, 404, 403), (207, 206, 375, 374), (183, 182, 405, 404), (208, 207, 374, 373), (182, 181, 406, 405), (209, 208, 373, 372), (181, 180, 407, 406), (210, 209, 372, 371), (180, 179, 408, 407), (211, 210, 371, 370), (179, 178, 409, 408), (212, 211, 370, 369), (178, 177, 410, 409), (213, 212, 369, 368), (177, 176, 411, 410), (214, 213, 368, 367), (176, 175, 412, 411), (215, 214, 367, 366), (175, 174, 413, 412), (216, 215, 366, 365), (174, 173, 414, 413), (217, 216, 365, 364), (173, 172, 415, 414), (218, 217, 364, 363), (172, 171, 416, 415), (219, 218, 363, 362), (171, 170, 417, 416), (220, 219, 362, 361), (170, 169, 418, 417), (221, 220, 361, 360), (169, 168, 419, 418), (222, 221, 360, 359), (168, 167, 420, 419), (223, 222, 359, 358), (167, 166, 421, 420), (224, 223, 358, 357), (166, 165, 422, 421), (225, 224, 357, 356), (165, 164, 423, 422), (226, 225, 356, 355), (164, 134, 424, 423), (70, 226, 355, 354), (134, 133, 425, 424), (71, 70, 354, 353), (133, 132, 426, 425), (72, 71, 353, 352), (132, 131, 427, 426), (73, 72, 352, 351), (131, 130, 428, 427), (74, 73, 351, 350), (130, 129, 429, 428), (75, 74, 350, 349), (129, 128, 430, 429), (76, 75, 349, 348), (128, 127, 431, 430), (77, 76, 348, 347), (127, 126, 432, 431), (78, 77, 347, 346), (126, 125, 433, 432), (79, 78, 346, 345), (125, 124, 434, 433), (80, 79, 345, 344), (124, 123, 435, 434), (81, 80, 344, 343), (123, 122, 436, 435), (82, 81, 343, 342), (122, 121, 437, 436), (83, 82, 342, 341), (121, 120, 438, 437), (84, 83, 341, 340), (120, 119, 439, 438), (85, 84, 340, 339), (119, 118, 440, 439), (86, 85, 339, 338), (118, 117, 441, 440), (87, 86, 338, 337), (117, 116, 442, 441), (88, 87, 337, 336), (116, 115, 443, 442), (89, 88, 336, 335), (115, 114, 444, 443), (90, 89, 335, 334), (114, 113, 445, 444), (91, 90, 334, 333), (113, 112, 446, 445), (92, 91, 333, 332), (112, 111, 447, 446), (93, 92, 332, 331), (111, 110, 448, 447), (94, 93, 331, 330), (110, 109, 449, 448), (95, 94, 330, 329), (109, 108, 450, 449), (96, 95, 329, 328), (108, 107, 451, 450), (97, 96, 328, 327), (107, 106, 452, 451), (98, 97, 327, 326), (106, 105, 453, 452), (99, 98, 326, 325), (105, 104, 454, 453), (100, 99, 325, 324), (104, 103, 455, 454), (101, 100, 324, 323), (103, 102, 322, 455), (102, 101, 323, 322)])
me_cylinder_001.use_remesh_preserve_volume = False
me_cylinder_001.use_remesh_preserve_attributes = False
me_cylinder_001.use_mirror_vertex_groups = False
me_cylinder_001.update()
me_cube_001 = bpy.data.meshes.new('Cube.001')
me_cube_001.from_pydata([(-1.0, -1.0, 1.0), (-1.0, 1.0, 1.0), (-1.0, 1.0, -1.0), (-1.0, -1.0, -1.0), (1.0, -1.0, 1.0), (1.0, -1.0, -1.0), (1.401e-06, -0.7697, 1.0), (-0.03777, -0.7688, 1.0), (-0.07544, -0.766, 1.0), (-0.1129, -0.7614, 1.0), (-0.1502, -0.7549, 1.0), (-0.187, -0.7467, 1.0), (-0.2234, -0.7366, 1.0), (-0.2593, -0.7247, 1.0), (-0.2946, -0.7111, 1.0), (-0.3291, -0.6958, 1.0), (-0.3628, -0.6788, 1.0), (-0.3957, -0.6602, 1.0), (-0.4276, -0.64, 1.0), (-0.4585, -0.6182, 1.0), (-0.4883, -0.595, 1.0), (-0.5169, -0.5703, 1.0), (-0.5443, -0.5443, 1.0), (-0.5703, -0.5169, 1.0), (-0.595, -0.4883, 1.0), (-0.6182, -0.4585, 1.0), (-0.64, -0.4276, 1.0), (-0.6602, -0.3957, 1.0), (-0.6788, -0.3628, 1.0), (-0.6958, -0.3291, 1.0), (-0.7111, -0.2946, 1.0), (-0.7247, -0.2593, 1.0), (-0.7366, -0.2234, 1.0), (-0.7467, -0.187, 1.0), (-0.7549, -0.1502, 1.0), (-0.7614, -0.1129, 1.0), (-0.766, -0.07545, 1.0), (-0.7688, -0.03777, 1.0), (-0.7697, -1.092e-06, 1.0), (-0.7688, 0.03777, 1.0), (-0.766, 0.07544, 1.0), (-0.7614, 0.1129, 1.0), (-0.7549, 0.1502, 1.0), (-0.7467, 0.187, 1.0), (-0.7366, 0.2234, 1.0), (-0.7247, 0.2593, 1.0), (-0.7111, 0.2946, 1.0), (-0.6958, 0.3291, 1.0), (-0.6788, 0.3628, 1.0), (-0.6602, 0.3957, 1.0), (-0.64, 0.4276, 1.0), (-0.6182, 0.4585, 1.0), (-0.595, 0.4883, 1.0), (-0.5703, 0.5169, 1.0), (-0.5443, 0.5443, 1.0), (-0.5169, 0.5703, 1.0), (-0.4883, 0.595, 1.0), (-0.4585, 0.6182, 1.0), (-0.4276, 0.64, 1.0), (-0.3957, 0.6602, 1.0), (-0.3628, 0.6788, 1.0), (-0.3291, 0.6958, 1.0), (-0.2946, 0.7111, 1.0), (-0.2593, 0.7247, 1.0), (-0.2234, 0.7366, 1.0), (-0.187, 0.7467, 1.0), (-0.1502, 0.7549, 1.0), (-0.1129, 0.7614, 1.0), (-0.07544, 0.766, 1.0), (-0.03777, 0.7688, 1.0), (1.0, 1.0, 1.0), (0.0, 0.7697, 1.0), (0.03777, 0.7688, 1.0), (0.07545, 0.766, 1.0), (0.1129, 0.7614, 1.0), (0.1502, 0.7549, 1.0), (0.187, 0.7467, 1.0), (0.2234, 0.7366, 1.0), (0.2593, 0.7247, 1.0), (0.2946, 0.7111, 1.0), (0.3291, 0.6958, 1.0), (0.3628, 0.6788, 1.0), (0.3957, 0.6602, 1.0), (0.4276, 0.64, 1.0), (0.4585, 0.6182, 1.0), (0.4883, 0.595, 1.0), (0.5169, 0.5703, 1.0), (0.5443, 0.5443, 1.0), (0.5703, 0.5169, 1.0), (0.595, 0.4883, 1.0), (0.6182, 0.4585, 1.0), (0.64, 0.4276, 1.0), (0.6602, 0.3957, 1.0), (0.6788, 0.3628, 1.0), (0.6958, 0.3291, 1.0), (0.7111, 0.2946, 1.0), (0.7247, 0.2593, 1.0), (0.7366, 0.2234, 1.0), (0.7467, 0.187, 1.0), (0.7549, 0.1502, 1.0), (0.7614, 0.1129, 1.0), (0.766, 0.07545, 1.0), (0.7688, 0.03777, 1.0), (0.7697, -3.089e-07, 1.0), (0.7688, -0.03777, 1.0), (0.766, -0.07545, 1.0), (0.7614, -0.1129, 1.0), (0.7549, -0.1502, 1.0), (0.7467, -0.187, 1.0), (0.7366, -0.2234, 1.0), (0.7247, -0.2593, 1.0), (0.7111, -0.2946, 1.0), (0.6958, -0.3291, 1.0), (0.6788, -0.3628, 1.0), (0.6602, -0.3957, 1.0), (0.64, -0.4276, 1.0), (0.6182, -0.4585, 1.0), (0.595, -0.4883, 1.0), (0.5703, -0.5169, 1.0), (0.5443, -0.5443, 1.0), (0.5169, -0.5703, 1.0), (0.4883, -0.595, 1.0), (0.4585, -0.6182, 1.0), (0.4276, -0.64, 1.0), (0.3957, -0.6602, 1.0), (0.3628, -0.6788, 1.0), (0.3291, -0.6958, 1.0), (0.2946, -0.7111, 1.0), (0.2593, -0.7247, 1.0), (0.2234, -0.7366, 1.0), (0.187, -0.7467, 1.0), (0.1502, -0.7549, 1.0), (0.1129, -0.7614, 1.0), (0.07545, -0.766, 1.0), (0.03777, -0.7688, 1.0), (1.0, 1.0, -1.0), (-0.7697, -1.092e-06, -1.0), (-0.7688, -0.03777, -1.0), (-0.766, -0.07545, -1.0), (-0.7614, -0.1129, -1.0), (-0.7549, -0.1502, -1.0), (-0.7467, -0.187, -1.0), (-0.7366, -0.2234, -1.0), (-0.7247, -0.2593, -1.0), (-0.7111, -0.2946, -1.0), (-0.6958, -0.3291, -1.0), (-0.6788, -0.3628, -1.0), (-0.6602, -0.3957, -1.0), (-0.64, -0.4276, -1.0), (-0.6182, -0.4585, -1.0), (-0.595, -0.4883, -1.0), (-0.5703, -0.5169, -1.0), (-0.5443, -0.5443, -1.0), (-0.5169, -0.5703, -1.0), (-0.4883, -0.595, -1.0), (-0.4585, -0.6182, -1.0), (-0.4276, -0.64, -1.0), (-0.3957, -0.6602, -1.0), (-0.3628, -0.6788, -1.0), (-0.3291, -0.6958, -1.0), (-0.2946, -0.7111, -1.0), (-0.2593, -0.7247, -1.0), (-0.2234, -0.7366, -1.0), (-0.187, -0.7467, -1.0), (-0.1502, -0.7549, -1.0), (-0.1129, -0.7614, -1.0), (-0.07544, -0.766, -1.0), (-0.03777, -0.7688, -1.0), (1.401e-06, -0.7697, -1.0), (0.03777, -0.7688, -1.0), (0.07545, -0.766, -1.0), (0.1129, -0.7614, -1.0), (0.1502, -0.7549, -1.0), (0.187, -0.7467, -1.0), (0.2234, -0.7366, -1.0), (0.2593, -0.7247, -1.0), (0.2946, -0.7111, -1.0), (0.3291, -0.6958, -1.0), (0.3628, -0.6788, -1.0), (0.3957, -0.6602, -1.0), (0.4276, -0.64, -1.0), (0.4585, -0.6182, -1.0), (0.4883, -0.595, -1.0), (0.5169, -0.5703, -1.0), (0.5443, -0.5443, -1.0), (0.5703, -0.5169, -1.0), (0.595, -0.4883, -1.0), (0.6182, -0.4585, -1.0), (0.64, -0.4276, -1.0), (0.6602, -0.3957, -1.0), (0.6788, -0.3628, -1.0), (0.6958, -0.3291, -1.0), (0.7111, -0.2946, -1.0), (0.7247, -0.2593, -1.0), (0.7366, -0.2234, -1.0), (0.7467, -0.187, -1.0), (0.7549, -0.1502, -1.0), (0.7614, -0.1129, -1.0), (0.766, -0.07545, -1.0), (0.7688, -0.03777, -1.0), (0.7697, -3.089e-07, -1.0), (0.7688, 0.03777, -1.0), (0.766, 0.07545, -1.0), (0.7614, 0.1129, -1.0), (0.7549, 0.1502, -1.0), (0.7467, 0.187, -1.0), (0.7366, 0.2234, -1.0), (0.7247, 0.2593, -1.0), (0.7111, 0.2946, -1.0), (0.6958, 0.3291, -1.0), (0.6788, 0.3628, -1.0), (0.6602, 0.3957, -1.0), (0.64, 0.4276, -1.0), (0.6182, 0.4585, -1.0), (0.595, 0.4883, -1.0), (0.5703, 0.5169, -1.0), (0.5443, 0.5443, -1.0), (0.5169, 0.5703, -1.0), (0.4883, 0.595, -1.0), (0.4585, 0.6182, -1.0), (0.4276, 0.64, -1.0), (0.3957, 0.6602, -1.0), (0.3628, 0.6788, -1.0), (0.3291, 0.6958, -1.0), (0.2946, 0.7111, -1.0), (0.2593, 0.7247, -1.0), (0.2234, 0.7366, -1.0), (0.187, 0.7467, -1.0), (0.1502, 0.7549, -1.0), (0.1129, 0.7614, -1.0), (0.07545, 0.766, -1.0), (0.03777, 0.7688, -1.0), (0.0, 0.7697, -1.0), (-0.03777, 0.7688, -1.0), (-0.07544, 0.766, -1.0), (-0.1129, 0.7614, -1.0), (-0.1502, 0.7549, -1.0), (-0.187, 0.7467, -1.0), (-0.2234, 0.7366, -1.0), (-0.2593, 0.7247, -1.0), (-0.2946, 0.7111, -1.0), (-0.3291, 0.6958, -1.0), (-0.3628, 0.6788, -1.0), (-0.3957, 0.6602, -1.0), (-0.4276, 0.64, -1.0), (-0.4585, 0.6182, -1.0), (-0.4883, 0.595, -1.0), (-0.5169, 0.5703, -1.0), (-0.5443, 0.5443, -1.0), (-0.5703, 0.5169, -1.0), (-0.595, 0.4883, -1.0), (-0.6182, 0.4585, -1.0), (-0.64, 0.4276, -1.0), (-0.6602, 0.3957, -1.0), (-0.6788, 0.3628, -1.0), (-0.6958, 0.3291, -1.0), (-0.7111, 0.2946, -1.0), (-0.7247, 0.2593, -1.0), (-0.7366, 0.2234, -1.0), (-0.7467, 0.187, -1.0), (-0.7549, 0.1502, -1.0), (-0.7614, 0.1129, -1.0), (-0.766, 0.07544, -1.0), (-0.7688, 0.03777, -1.0)], [], [(0, 1, 2, 3), (4, 0, 3, 5), (0, 4, 6, 7, 8, 9, 10, 11, 12, 13, 14, 15, 16, 17, 18, 19, 20, 21, 22, 23, 24, 25, 26, 27, 28, 29, 30, 31, 32, 33, 34, 35, 36, 37, 38, 39, 40, 41, 42, 43, 44, 45, 46, 47, 48, 49, 50, 51, 52, 53, 54, 55, 56, 57, 58, 59, 60, 61, 62, 63, 64, 65, 66, 67, 68, 69, 70, 1), (4, 70, 69, 71, 72, 73, 74, 75, 76, 77, 78, 79, 80, 81, 82, 83, 84, 85, 86, 87, 88, 89, 90, 91, 92, 93, 94, 95, 96, 97, 98, 99, 100, 101, 102, 103, 104, 105, 106, 107, 108, 109, 110, 111, 112, 113, 114, 115, 116, 117, 118, 119, 120, 121, 122, 123, 124, 125, 126, 127, 128, 129, 130, 131, 132, 133, 134, 6), (1, 70, 135, 2), (3, 136, 137, 138, 139, 140, 141, 142, 143, 144, 145, 146, 147, 148, 149, 150, 151, 152, 153, 154, 155, 156, 157, 158, 159, 160, 161, 162, 163, 164, 165, 166, 167, 168, 169, 170, 171, 172, 173, 174, 175, 176, 177, 178, 179, 180, 181, 182, 183, 184, 185, 186, 187, 188, 189, 190, 191, 192, 193, 194, 195, 196, 197, 198, 199, 200, 135, 5), (3, 2, 135, 200, 201, 202, 203, 204, 205, 206, 207, 208, 209, 210, 211, 212, 213, 214, 215, 216, 217, 218, 219, 220, 221, 222, 223, 224, 225, 226, 227, 228, 229, 230, 231, 232, 233, 234, 235, 236, 237, 238, 239, 240, 241, 242, 243, 244, 245, 246, 247, 248, 249, 250, 251, 252, 253, 254, 255, 256, 257, 258, 259, 260, 261, 262, 263, 136), (70, 4, 5, 135), (232, 231, 72, 71), (233, 232, 71, 69), (231, 230, 73, 72), (234, 233, 69, 68), (230, 229, 74, 73), (235, 234, 68, 67), (229, 228, 75, 74), (236, 235, 67, 66), (228, 227, 76, 75), (237, 236, 66, 65), (227, 226, 77, 76), (238, 237, 65, 64), (226, 225, 78, 77), (239, 238, 64, 63), (225, 224, 79, 78), (240, 239, 63, 62), (224, 223, 80, 79), (241, 240, 62, 61), (223, 222, 81, 80), (242, 241, 61, 60), (222, 221, 82, 81), (243, 242, 60, 59), (221, 220, 83, 82), (244, 243, 59, 58), (220, 219, 84, 83), (245, 244, 58, 57), (219, 218, 85, 84), (246, 245, 57, 56), (218, 217, 86, 85), (247, 246, 56, 55), (217, 216, 87, 86), (248, 247, 55, 54), (216, 215, 88, 87), (249, 248, 54, 53), (215, 214, 89, 88), (250, 249, 53, 52), (214, 213, 90, 89), (251, 250, 52, 51), (213, 212, 91, 90), (252, 251, 51, 50), (212, 211, 92, 91), (253, 252, 50, 49), (211, 210, 93, 92), (254, 253, 49, 48), (210, 209, 94, 93), (255, 254, 48, 47), (209, 208, 95, 94), (256, 255, 47, 46), (208, 207, 96, 95), (257, 256, 46, 45), (207, 206, 97, 96), (258, 257, 45, 44), (206, 205, 98, 97), (259, 258, 44, 43), (205, 204, 99, 98), (260, 259, 43, 42), (204, 203, 100, 99), (261, 260, 42, 41), (203, 202, 101, 100), (262, 261, 41, 40), (202, 201, 102, 101), (263, 262, 40, 39), (201, 200, 103, 102), (136, 263, 39, 38), (200, 199, 104, 103), (137, 136, 38, 37), (199, 198, 105, 104), (138, 137, 37, 36), (198, 197, 106, 105), (139, 138, 36, 35), (197, 196, 107, 106), (140, 139, 35, 34), (196, 195, 108, 107), (141, 140, 34, 33), (195, 194, 109, 108), (142, 141, 33, 32), (194, 193, 110, 109), (143, 142, 32, 31), (193, 192, 111, 110), (144, 143, 31, 30), (192, 191, 112, 111), (145, 144, 30, 29), (191, 190, 113, 112), (146, 145, 29, 28), (190, 189, 114, 113), (147, 146, 28, 27), (189, 188, 115, 114), (148, 147, 27, 26), (188, 187, 116, 115), (149, 148, 26, 25), (187, 186, 117, 116), (150, 149, 25, 24), (186, 185, 118, 117), (151, 150, 24, 23), (185, 184, 119, 118), (152, 151, 23, 22), (184, 183, 120, 119), (153, 152, 22, 21), (183, 182, 121, 120), (154, 153, 21, 20), (182, 181, 122, 121), (155, 154, 20, 19), (181, 180, 123, 122), (156, 155, 19, 18), (180, 179, 124, 123), (157, 156, 18, 17), (179, 178, 125, 124), (158, 157, 17, 16), (178, 177, 126, 125), (159, 158, 16, 15), (177, 176, 127, 126), (160, 159, 15, 14), (176, 175, 128, 127), (161, 160, 14, 13), (175, 174, 129, 128), (162, 161, 13, 12), (174, 173, 130, 129), (163, 162, 12, 11), (173, 172, 131, 130), (164, 163, 11, 10), (172, 171, 132, 131), (165, 164, 10, 9), (171, 170, 133, 132), (166, 165, 9, 8), (170, 169, 134, 133), (167, 166, 8, 7), (169, 168, 6, 134), (168, 167, 7, 6)])
me_cube_001.use_remesh_preserve_volume = False
me_cube_001.use_remesh_preserve_attributes = False
me_cube_001.use_mirror_vertex_groups = False
me_cube_001.update()

# ---- objects
ob_cylinder_001 = bpy.data.objects.new('Cylinder.001', me_cylinder_002)
ob_cylinder = bpy.data.objects.new('Cylinder', me_cylinder_001)
ob_cube = bpy.data.objects.new('Cube', me_cube_001)
ob_z_target = bpy.data.objects.new('z-target', None)
ob_z_camera = bpy.data.objects.new('z-camera', cam_camera)
ob_z_point_000 = bpy.data.objects.new('z-point.000', light_lamp)

# ---- transforms, parenting, visibility, modifiers, constraints
ob_cylinder_001.location = (0.0, 0.0, 1.608)
ob_cylinder_001.scale = (2.532, 2.532, 2.859)
ob_cylinder_001.hide_viewport = True
ob_cylinder_001.lineart.crease_threshold = 0.0
ob_cylinder.location = (0.0, 0.0, 2.274)
ob_cylinder.scale = (2.859, 2.859, 1.749)
ob_cylinder.lineart.crease_threshold = 0.0
ob_cube.location = (0.0, 0.0, 0.0)
ob_cube.scale = (3.289, 3.289, 0.6189)
ob_cube.lineart.crease_threshold = 0.0
ob_z_target.location = (0.0, 0.0, 0.1451)
ob_z_target.empty_image_offset = (0.0, 0.0)
ob_z_target.lineart.crease_threshold = 0.0
ob_z_camera.location = (7.481, -6.508, 5.344)
ob_z_camera.rotation_euler = (1.109, 0.01082, 0.8149)
ob_z_camera.lock_rotations_4d = False
ob_z_camera.empty_display_type = 'ARROWS'
ob_z_camera.color = (0.0, 0.0, 0.0, 0.0)
ob_z_camera.display_type = 'WIRE'
ob_z_camera.lineart.crease_threshold = 0.0
_c = ob_z_camera.constraints.new('TRACK_TO'); _c.name = 'AutoTrack'
_c.target = ob_z_target
ob_z_point_000.location = (4.076, 1.005, 5.904)
ob_z_point_000.rotation_euler = (0.6503, 0.05522, 1.866)
ob_z_point_000.lock_rotations_4d = False
ob_z_point_000.empty_display_type = 'ARROWS'
ob_z_point_000.color = (0.0, 0.0, 0.0, 0.0)
ob_z_point_000.lineart.crease_threshold = 0.0

# ---- collection membership
col_collection_1.objects.link(ob_cylinder_001)
col_collection_1.objects.link(ob_cylinder)
col_collection_1.objects.link(ob_cube)
col_collection_1.objects.link(ob_z_target)
col_collection_1.objects.link(ob_z_camera)
col_collection_1.objects.link(ob_z_point_000)

# ---- scene / render settings (as saved in the file)
scene.camera = ob_z_camera
scene.frame_start = 1; scene.frame_end = 250; scene.frame_set(1)
scene.render.engine = 'BLENDER_EEVEE_NEXT'
scene.render.resolution_percentage = 50
scene.render.dither_intensity = 0.0
scene.cycles.use_denoising = False
scene.cycles.samples = 10
scene.cycles.sampling_pattern = 'TABULATED_SOBOL'
scene.cycles.light_sampling_threshold = 0.0
scene.cycles.use_adaptive_sampling = False
scene.cycles.use_light_tree = False
scene.cycles.blur_glossy = 0.0
scene.cycles.pixel_filter_type = 'GAUSSIAN'
scene.cycles.sample_clamp_indirect = 0.0
scene.view_settings.view_transform = 'Standard'
bpy.context.view_layer.update()
